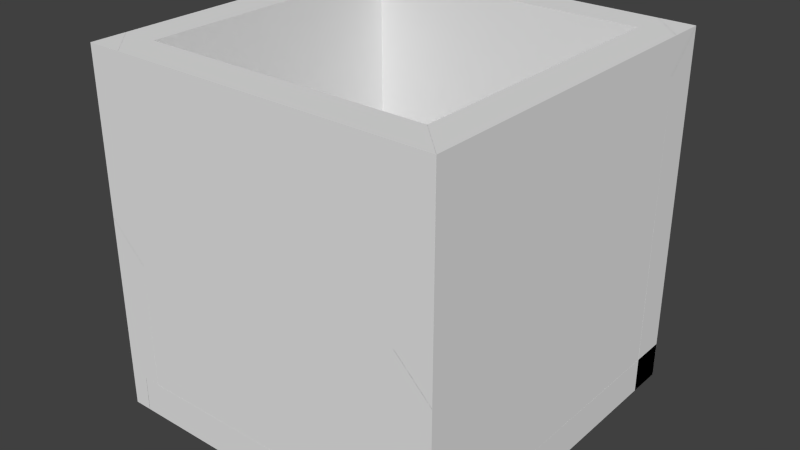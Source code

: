 # Source: RoomTest.blend  (saved by Blender 2.70.0; exported with 4.5.12 LTS)
import bpy
from mathutils import Matrix  # noqa: F401  (used for matrix-valued properties, if any)

bpy.ops.wm.read_factory_settings(use_empty=True)
scene = bpy.context.scene
scene.name = 'Scene'

# ---- collections
col_collection_1 = bpy.data.collections.new('Collection 1'); scene.collection.children.link(col_collection_1)

# ---- materials (node trees are filled in below, after node groups)
mat_material = bpy.data.materials.new('Material')
mat_material.alpha_threshold = 0.0
mat_material.use_transparent_shadow = False
mat_material.roughness = 0.5
mat_material.line_color = (0.0, 0.0, 0.0, 1.0)

# ---- material node trees

# ---- world
world_world = bpy.data.worlds.new('World'); scene.world = world_world
world_world.color = (0.05088, 0.05088, 0.05088)
world_world.use_sun_shadow = False
world_world.sun_shadow_jitter_overblur = 0.0
world_world.cycles.sampling_method = 'MANUAL'
world_world.cycles.sample_map_resolution = 256

# ---- meshes
me_cube_005 = bpy.data.meshes.new('Cube.005')
me_cube_005.from_pydata([(1.0, 1.0, -1.0), (1.0, -1.0, -1.0), (-1.0, -1.0, -1.0), (-1.0, 1.0, -1.0), (1.0, 1.0, 1.0), (1.0, -1.0, 1.0), (-1.0, -1.0, 1.0), (-1.0, 1.0, 1.0)], [], [(0, 1, 2, 3), (4, 7, 6, 5), (0, 4, 5, 1), (1, 5, 6, 2), (2, 6, 7, 3), (4, 0, 3, 7)])
me_cube_005.materials.append(mat_material)
me_cube_005.use_remesh_preserve_volume = False
me_cube_005.use_remesh_preserve_attributes = False
me_cube_005.use_mirror_vertex_groups = False
me_cube_005.update()
me_cube_004 = bpy.data.meshes.new('Cube.004')
me_cube_004.from_pydata([(1.0, 1.0, -1.0), (1.0, -1.0, -1.0), (-1.0, -1.0, -1.0), (-1.0, 1.0, -1.0), (1.0, 1.0, 1.0), (1.0, -1.0, 1.0), (-1.0, -1.0, 1.0), (-1.0, 1.0, 1.0)], [], [(0, 1, 2, 3), (4, 7, 6, 5), (0, 4, 5, 1), (1, 5, 6, 2), (2, 6, 7, 3), (4, 0, 3, 7)])
me_cube_004.materials.append(mat_material)
me_cube_004.use_remesh_preserve_volume = False
me_cube_004.use_remesh_preserve_attributes = False
me_cube_004.use_mirror_vertex_groups = False
me_cube_004.update()
me_cube_003 = bpy.data.meshes.new('Cube.003')
me_cube_003.from_pydata([(1.0, 1.0, -1.0), (1.0, -1.0, -1.0), (-1.0, -1.0, -1.0), (-1.0, 1.0, -1.0), (1.0, 1.0, 1.0), (1.0, -1.0, 1.0), (-1.0, -1.0, 1.0), (-1.0, 1.0, 1.0)], [], [(0, 1, 2, 3), (4, 7, 6, 5), (0, 4, 5, 1), (1, 5, 6, 2), (2, 6, 7, 3), (4, 0, 3, 7)])
me_cube_003.materials.append(mat_material)
me_cube_003.use_remesh_preserve_volume = False
me_cube_003.use_remesh_preserve_attributes = False
me_cube_003.use_mirror_vertex_groups = False
me_cube_003.update()
me_cube_002 = bpy.data.meshes.new('Cube.002')
me_cube_002.from_pydata([(1.0, 1.0, -1.0), (1.0, -1.0, -1.0), (-1.0, -1.0, -1.0), (-1.0, 1.0, -1.0), (1.0, 1.0, 1.0), (1.0, -1.0, 1.0), (-1.0, -1.0, 1.0), (-1.0, 1.0, 1.0)], [], [(0, 1, 2, 3), (4, 7, 6, 5), (0, 4, 5, 1), (1, 5, 6, 2), (2, 6, 7, 3), (4, 0, 3, 7)])
me_cube_002.materials.append(mat_material)
me_cube_002.use_remesh_preserve_volume = False
me_cube_002.use_remesh_preserve_attributes = False
me_cube_002.use_mirror_vertex_groups = False
me_cube_002.update()
me_cube_001 = bpy.data.meshes.new('Cube.001')
me_cube_001.from_pydata([(1.0, 1.0, -1.0), (1.0, -1.0, -1.0), (-1.0, -1.0, -1.0), (-1.0, 1.0, -1.0), (1.0, 1.0, 1.0), (1.0, -1.0, 1.0), (-1.0, -1.0, 1.0), (-1.0, 1.0, 1.0)], [], [(0, 1, 2, 3), (4, 7, 6, 5), (0, 4, 5, 1), (1, 5, 6, 2), (2, 6, 7, 3), (4, 0, 3, 7)])
me_cube_001.materials.append(mat_material)
me_cube_001.use_remesh_preserve_volume = False
me_cube_001.use_remesh_preserve_attributes = False
me_cube_001.use_mirror_vertex_groups = False
me_cube_001.update()

# ---- objects
ob_cube_005 = bpy.data.objects.new('Cube.005', me_cube_005)
ob_cube_004 = bpy.data.objects.new('Cube.004', me_cube_004)
ob_cube_003 = bpy.data.objects.new('Cube.003', me_cube_003)
ob_cube_002 = bpy.data.objects.new('Cube.002', me_cube_002)
ob_cube_001 = bpy.data.objects.new('Cube.001', me_cube_001)

# ---- transforms, parenting, visibility, modifiers, constraints
ob_cube_005.location = (-0.9, -7.749e-07, 0.0)
ob_cube_005.rotation_euler = (1.571, 0.0, 1.571)
ob_cube_005.scale = (1.0, 1.0, 0.1)
ob_cube_005.lock_rotations_4d = False
ob_cube_005.empty_display_type = 'ARROWS'
ob_cube_005.lineart.crease_threshold = 0.0
ob_cube_004.location = (0.9, 7.749e-07, 0.0)
ob_cube_004.rotation_euler = (1.571, 0.0, 1.571)
ob_cube_004.scale = (1.0, 1.0, 0.1)
ob_cube_004.lock_rotations_4d = False
ob_cube_004.empty_display_type = 'ARROWS'
ob_cube_004.lineart.crease_threshold = 0.0
ob_cube_003.location = (0.0, -0.9, 0.0)
ob_cube_003.rotation_euler = (1.571, 0.0, 0.0)
ob_cube_003.scale = (1.0, 1.0, 0.1)
ob_cube_003.lock_rotations_4d = False
ob_cube_003.empty_display_type = 'ARROWS'
ob_cube_003.lineart.crease_threshold = 0.0
ob_cube_002.location = (0.0, 0.9, 0.0)
ob_cube_002.rotation_euler = (1.571, 0.0, 0.0)
ob_cube_002.scale = (1.0, 1.0, 0.1)
ob_cube_002.lock_rotations_4d = False
ob_cube_002.empty_display_type = 'ARROWS'
ob_cube_002.lineart.crease_threshold = 0.0
ob_cube_001.location = (0.0, 0.0, -0.9)
ob_cube_001.scale = (1.0, 1.0, 0.1)
ob_cube_001.lock_rotations_4d = False
ob_cube_001.empty_display_type = 'ARROWS'
ob_cube_001.lineart.crease_threshold = 0.0

# ---- collection membership
col_collection_1.objects.link(ob_cube_005)
col_collection_1.objects.link(ob_cube_004)
col_collection_1.objects.link(ob_cube_003)
col_collection_1.objects.link(ob_cube_002)
col_collection_1.objects.link(ob_cube_001)

# ---- scene / render settings (as saved in the file)
scene.frame_start = 1; scene.frame_end = 250; scene.frame_set(1)
scene.render.engine = 'BLENDER_EEVEE_NEXT'
scene.render.resolution_percentage = 50
scene.render.dither_intensity = 0.0
scene.cycles.use_denoising = False
scene.cycles.samples = 10
scene.cycles.sampling_pattern = 'TABULATED_SOBOL'
scene.cycles.light_sampling_threshold = 0.0
scene.cycles.use_adaptive_sampling = False
scene.cycles.use_light_tree = False
scene.cycles.blur_glossy = 0.0
scene.cycles.volume_bounces = 1
scene.cycles.pixel_filter_type = 'GAUSSIAN'
scene.cycles.sample_clamp_indirect = 0.0
scene.view_settings.view_transform = 'Standard'
bpy.context.view_layer.update()

# ---- added for rendering (the .blend has no active camera and no usable light): camera, sun
cam_auto = bpy.data.cameras.new('AutoCamera')
cam_auto.lens = 50.0
cam_auto.sensor_width = 36.0
cam_auto.clip_end = 1000.0
ob_auto_camera = bpy.data.objects.new('AutoCamera', cam_auto)
scene.collection.objects.link(ob_auto_camera)
ob_auto_camera.location = (3.20508, -3.84609, 2.56406)
ob_auto_camera.rotation_euler = (1.09748, -7.21219e-08, 0.694738)
scene.camera = ob_auto_camera
light_auto_sun = bpy.data.lights.new('AutoSun', 'SUN')
light_auto_sun.energy = 3.0
light_auto_sun.angle = 0.0523599
ob_auto_sun = bpy.data.objects.new('AutoSun', light_auto_sun)
scene.collection.objects.link(ob_auto_sun)
ob_auto_sun.rotation_euler = (0.872665, 0.174533, 0.523599)
bpy.context.view_layer.update()
